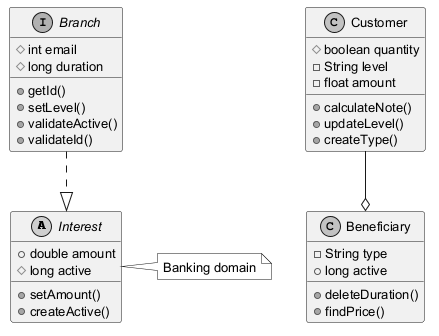

The diagram above was rendered by PlantUML. Its source (embedded in the PNG):
@startuml
skinparam monochrome true
skinparam defaultFontSize 13
abstract class Interest {
  +double amount
  #long active
  +setAmount()
  +createActive()
}
interface Branch {
  #int email
  #long duration
  +getId()
  +setLevel()
  +validateActive()
  +validateId()
}
class Customer {
  #boolean quantity
  -String level
  -float amount
  +calculateNote()
  +updateLevel()
  +createType()
}
class Beneficiary {
  -String type
  +long active
  +deleteDuration()
  +findPrice()
}
Branch ..|> Interest
Customer --o Beneficiary
note right of Interest : Banking domain
@enduml